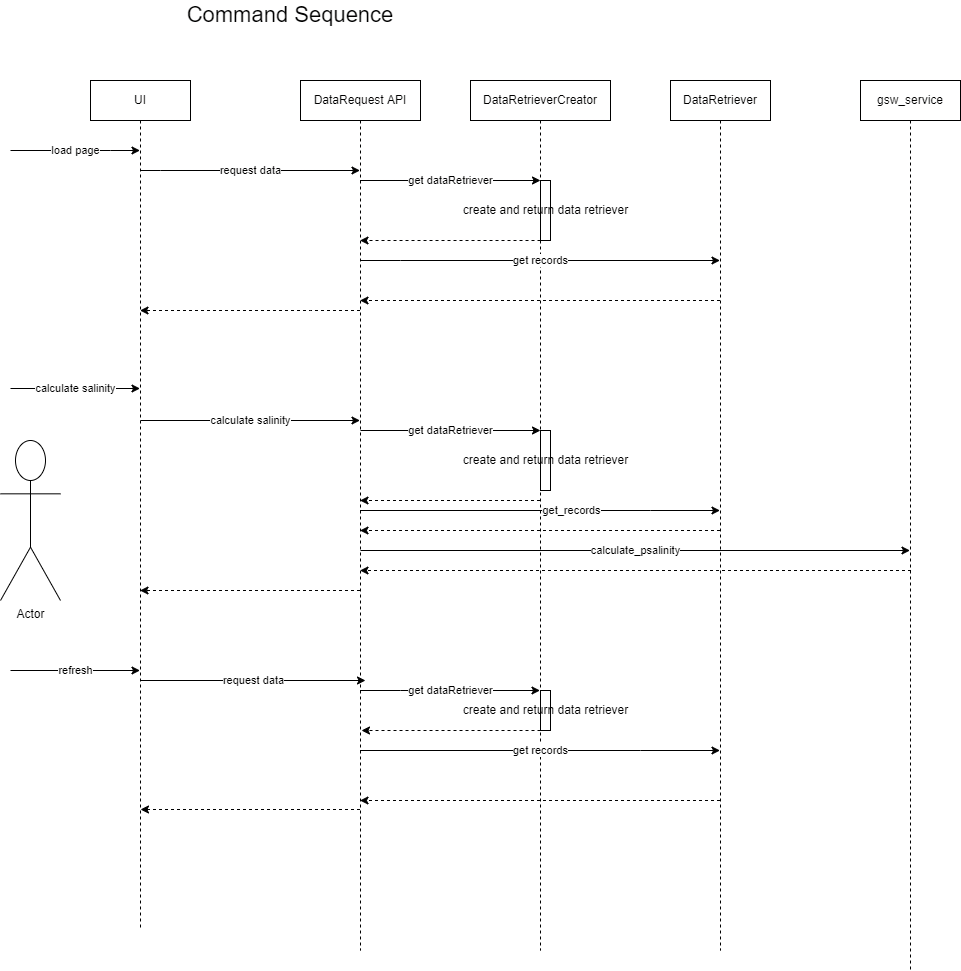

The diagram above was exported from draw.io. Its source (the exported page's mxGraphModel, read from the mxfile embedded in the PNG):
<mxGraphModel dx="2062" dy="1065" grid="1" gridSize="10" guides="1" tooltips="1" connect="1" arrows="1" fold="1" page="1" pageScale="1" pageWidth="1100" pageHeight="850" math="0" shadow="0">
  <root>
    <mxCell id="0" />
    <mxCell id="1" parent="0" />
    <mxCell id="RPBewoIg8x98zuWjCoW1-1" value="DataRequest API" style="shape=umlLifeline;perimeter=lifelinePerimeter;whiteSpace=wrap;html=1;container=1;collapsible=0;recursiveResize=0;outlineConnect=0;" parent="1" vertex="1">
      <mxGeometry x="330" y="140" width="120" height="870" as="geometry" />
    </mxCell>
    <mxCell id="RPBewoIg8x98zuWjCoW1-14" value="" style="endArrow=classic;html=1;rounded=0;dashed=1;" parent="RPBewoIg8x98zuWjCoW1-1" source="RPBewoIg8x98zuWjCoW1-12" edge="1">
      <mxGeometry relative="1" as="geometry">
        <mxPoint x="180" y="220" as="sourcePoint" />
        <mxPoint x="59.5" y="220" as="targetPoint" />
        <Array as="points">
          <mxPoint x="140" y="220" />
        </Array>
      </mxGeometry>
    </mxCell>
    <mxCell id="RPBewoIg8x98zuWjCoW1-2" value="calculate salinity" style="endArrow=classic;html=1;rounded=0;" parent="RPBewoIg8x98zuWjCoW1-1" edge="1">
      <mxGeometry width="50" height="50" relative="1" as="geometry">
        <mxPoint x="-160" y="340" as="sourcePoint" />
        <mxPoint x="59.5" y="340" as="targetPoint" />
      </mxGeometry>
    </mxCell>
    <mxCell id="RPBewoIg8x98zuWjCoW1-4" value="UI" style="shape=umlLifeline;perimeter=lifelinePerimeter;whiteSpace=wrap;html=1;container=1;collapsible=0;recursiveResize=0;outlineConnect=0;" parent="1" vertex="1">
      <mxGeometry x="120" y="140" width="100" height="850" as="geometry" />
    </mxCell>
    <mxCell id="RPBewoIg8x98zuWjCoW1-5" value="DataRetrieverCreator" style="shape=umlLifeline;perimeter=lifelinePerimeter;whiteSpace=wrap;html=1;container=1;collapsible=0;recursiveResize=0;outlineConnect=0;" parent="1" vertex="1">
      <mxGeometry x="500" y="140" width="140" height="870" as="geometry" />
    </mxCell>
    <mxCell id="6_nH3MbW4k0rDWkPHN17-10" value="create and return data retriever" style="html=1;points=[];perimeter=orthogonalPerimeter;" parent="RPBewoIg8x98zuWjCoW1-5" vertex="1">
      <mxGeometry x="70" y="100" width="10" height="60" as="geometry" />
    </mxCell>
    <mxCell id="3yjWrf9sNjvU_krWcFxp-4" value="" style="endArrow=classic;html=1;rounded=0;dashed=1;" parent="RPBewoIg8x98zuWjCoW1-5" edge="1">
      <mxGeometry relative="1" as="geometry">
        <mxPoint x="70" y="650" as="sourcePoint" />
        <mxPoint x="-109" y="649.9999999999999" as="targetPoint" />
      </mxGeometry>
    </mxCell>
    <mxCell id="zc4jqGPfyR2H2dx0xpJs-2" value="create and return data retriever" style="html=1;points=[];perimeter=orthogonalPerimeter;" parent="RPBewoIg8x98zuWjCoW1-5" vertex="1">
      <mxGeometry x="70" y="610" width="10" height="40" as="geometry" />
    </mxCell>
    <mxCell id="ITtFqu0n-6Pt9u_G8xe9-2" value="calculate_psalinity" style="endArrow=classic;html=1;rounded=0;" parent="RPBewoIg8x98zuWjCoW1-5" edge="1" target="2z8NTEBcclrBH6CC5_Zn-2">
      <mxGeometry width="50" height="50" relative="1" as="geometry">
        <mxPoint x="-110" y="470" as="sourcePoint" />
        <mxPoint x="30.25" y="470" as="targetPoint" />
        <Array as="points" />
      </mxGeometry>
    </mxCell>
    <mxCell id="RPBewoIg8x98zuWjCoW1-8" value="Actor" style="shape=umlActor;verticalLabelPosition=bottom;verticalAlign=top;html=1;outlineConnect=0;" parent="1" vertex="1">
      <mxGeometry x="30" y="500" width="60" height="160" as="geometry" />
    </mxCell>
    <mxCell id="RPBewoIg8x98zuWjCoW1-10" value="load page" style="endArrow=classic;html=1;rounded=0;" parent="1" target="RPBewoIg8x98zuWjCoW1-4" edge="1">
      <mxGeometry width="50" height="50" relative="1" as="geometry">
        <mxPoint x="40" y="210" as="sourcePoint" />
        <mxPoint x="180" y="210" as="targetPoint" />
        <Array as="points">
          <mxPoint x="140" y="210" />
        </Array>
      </mxGeometry>
    </mxCell>
    <mxCell id="RPBewoIg8x98zuWjCoW1-11" value="request data" style="endArrow=classic;html=1;rounded=0;" parent="1" source="RPBewoIg8x98zuWjCoW1-4" edge="1">
      <mxGeometry width="50" height="50" relative="1" as="geometry">
        <mxPoint x="190" y="250" as="sourcePoint" />
        <mxPoint x="389.5" y="230" as="targetPoint" />
        <Array as="points">
          <mxPoint x="190" y="230" />
        </Array>
      </mxGeometry>
    </mxCell>
    <mxCell id="RPBewoIg8x98zuWjCoW1-12" value="DataRetriever" style="shape=umlLifeline;perimeter=lifelinePerimeter;whiteSpace=wrap;html=1;container=1;collapsible=0;recursiveResize=0;outlineConnect=0;" parent="1" vertex="1">
      <mxGeometry x="700" y="140" width="100" height="870" as="geometry" />
    </mxCell>
    <mxCell id="RPBewoIg8x98zuWjCoW1-20" value="" style="endArrow=classic;html=1;rounded=0;dashed=1;" parent="1" source="RPBewoIg8x98zuWjCoW1-1" target="RPBewoIg8x98zuWjCoW1-4" edge="1">
      <mxGeometry relative="1" as="geometry">
        <mxPoint x="389.5" y="380" as="sourcePoint" />
        <mxPoint x="270" y="340" as="targetPoint" />
        <Array as="points">
          <mxPoint x="340" y="370" />
        </Array>
      </mxGeometry>
    </mxCell>
    <mxCell id="RPBewoIg8x98zuWjCoW1-21" value="Command Sequence" style="text;html=1;strokeColor=none;fillColor=none;align=center;verticalAlign=middle;whiteSpace=wrap;rounded=0;fontSize=22;" parent="1" vertex="1">
      <mxGeometry x="130" y="60" width="380" height="30" as="geometry" />
    </mxCell>
    <mxCell id="VctDo-TIZEFaBrTuZ_5F-1" value="get dataRetriever" style="endArrow=classic;html=1;rounded=0;" parent="1" edge="1">
      <mxGeometry width="50" height="50" relative="1" as="geometry">
        <mxPoint x="389.5" y="240" as="sourcePoint" />
        <mxPoint x="570" y="240" as="targetPoint" />
        <Array as="points" />
      </mxGeometry>
    </mxCell>
    <mxCell id="RPBewoIg8x98zuWjCoW1-3" value="" style="endArrow=classic;html=1;rounded=0;dashed=1;" parent="1" source="RPBewoIg8x98zuWjCoW1-1" target="RPBewoIg8x98zuWjCoW1-4" edge="1">
      <mxGeometry relative="1" as="geometry">
        <mxPoint x="391" y="560" as="sourcePoint" />
        <mxPoint x="180" y="560" as="targetPoint" />
        <Array as="points">
          <mxPoint x="330" y="650" />
        </Array>
      </mxGeometry>
    </mxCell>
    <mxCell id="RPBewoIg8x98zuWjCoW1-13" value="get records" style="endArrow=classic;html=1;rounded=0;" parent="1" target="RPBewoIg8x98zuWjCoW1-12" edge="1">
      <mxGeometry width="50" height="50" relative="1" as="geometry">
        <mxPoint x="389.5" y="320" as="sourcePoint" />
        <mxPoint x="519.5" y="320" as="targetPoint" />
        <Array as="points">
          <mxPoint x="430" y="320" />
        </Array>
      </mxGeometry>
    </mxCell>
    <mxCell id="3yjWrf9sNjvU_krWcFxp-2" value="" style="endArrow=classic;html=1;rounded=0;dashed=1;" parent="1" edge="1">
      <mxGeometry relative="1" as="geometry">
        <mxPoint x="570" y="300" as="sourcePoint" />
        <mxPoint x="389.5" y="300" as="targetPoint" />
      </mxGeometry>
    </mxCell>
    <mxCell id="RPBewoIg8x98zuWjCoW1-23" value="get records" style="endArrow=classic;html=1;rounded=0;" parent="1" source="RPBewoIg8x98zuWjCoW1-1" target="RPBewoIg8x98zuWjCoW1-12" edge="1">
      <mxGeometry width="50" height="50" relative="1" as="geometry">
        <mxPoint x="390.5" y="802.16" as="sourcePoint" />
        <mxPoint x="520.5" y="802.16" as="targetPoint" />
        <Array as="points">
          <mxPoint x="670" y="810" />
        </Array>
      </mxGeometry>
    </mxCell>
    <mxCell id="RPBewoIg8x98zuWjCoW1-24" value="" style="endArrow=classic;html=1;rounded=0;dashed=1;" parent="1" source="RPBewoIg8x98zuWjCoW1-12" target="RPBewoIg8x98zuWjCoW1-1" edge="1">
      <mxGeometry relative="1" as="geometry">
        <mxPoint x="521" y="849" as="sourcePoint" />
        <mxPoint x="390.5" y="849" as="targetPoint" />
        <Array as="points">
          <mxPoint x="650" y="860" />
        </Array>
      </mxGeometry>
    </mxCell>
    <mxCell id="RPBewoIg8x98zuWjCoW1-25" value="" style="endArrow=classic;html=1;rounded=0;dashed=1;" parent="1" edge="1">
      <mxGeometry relative="1" as="geometry">
        <mxPoint x="389.5" y="868.9999999999999" as="sourcePoint" />
        <mxPoint x="170" y="869" as="targetPoint" />
        <Array as="points">
          <mxPoint x="350.5" y="869" />
        </Array>
      </mxGeometry>
    </mxCell>
    <mxCell id="RPBewoIg8x98zuWjCoW1-27" value="calculate salinity" style="endArrow=classic;html=1;rounded=0;" parent="1" target="RPBewoIg8x98zuWjCoW1-4" edge="1">
      <mxGeometry width="50" height="50" relative="1" as="geometry">
        <mxPoint x="40" y="448" as="sourcePoint" />
        <mxPoint x="170" y="370" as="targetPoint" />
      </mxGeometry>
    </mxCell>
    <mxCell id="RPBewoIg8x98zuWjCoW1-28" value="refresh" style="endArrow=classic;html=1;rounded=0;" parent="1" edge="1">
      <mxGeometry width="50" height="50" relative="1" as="geometry">
        <mxPoint x="40" y="730" as="sourcePoint" />
        <mxPoint x="169.5" y="730" as="targetPoint" />
        <Array as="points" />
      </mxGeometry>
    </mxCell>
    <mxCell id="RPBewoIg8x98zuWjCoW1-22" value="request data" style="endArrow=classic;html=1;rounded=0;" parent="1" edge="1">
      <mxGeometry width="50" height="50" relative="1" as="geometry">
        <mxPoint x="170" y="740" as="sourcePoint" />
        <mxPoint x="395" y="740" as="targetPoint" />
      </mxGeometry>
    </mxCell>
    <mxCell id="RPBewoIg8x98zuWjCoW1-15" value="get_records" style="endArrow=classic;html=1;rounded=0;" parent="1" source="RPBewoIg8x98zuWjCoW1-1" target="RPBewoIg8x98zuWjCoW1-12" edge="1">
      <mxGeometry x="0.1694" width="50" height="50" relative="1" as="geometry">
        <mxPoint x="390" y="550" as="sourcePoint" />
        <mxPoint x="520.5" y="550" as="targetPoint" />
        <Array as="points">
          <mxPoint x="680" y="570" />
        </Array>
        <mxPoint x="1" as="offset" />
      </mxGeometry>
    </mxCell>
    <mxCell id="VctDo-TIZEFaBrTuZ_5F-2" value="" style="endArrow=classic;html=1;rounded=0;dashed=1;" parent="1" source="RPBewoIg8x98zuWjCoW1-5" target="RPBewoIg8x98zuWjCoW1-1" edge="1">
      <mxGeometry relative="1" as="geometry">
        <mxPoint x="670" y="520" as="sourcePoint" />
        <mxPoint x="390" y="520" as="targetPoint" />
        <Array as="points">
          <mxPoint x="450" y="560" />
        </Array>
      </mxGeometry>
    </mxCell>
    <mxCell id="3yjWrf9sNjvU_krWcFxp-3" value="get dataRetriever" style="endArrow=classic;html=1;rounded=0;" parent="1" source="RPBewoIg8x98zuWjCoW1-1" target="RPBewoIg8x98zuWjCoW1-5" edge="1">
      <mxGeometry width="50" height="50" relative="1" as="geometry">
        <mxPoint x="400.5" y="760" as="sourcePoint" />
        <mxPoint x="679.5" y="760" as="targetPoint" />
        <Array as="points">
          <mxPoint x="430" y="750" />
        </Array>
      </mxGeometry>
    </mxCell>
    <mxCell id="RPBewoIg8x98zuWjCoW1-16" value="" style="endArrow=classic;html=1;rounded=0;dashed=1;" parent="1" source="RPBewoIg8x98zuWjCoW1-12" target="RPBewoIg8x98zuWjCoW1-1" edge="1">
      <mxGeometry relative="1" as="geometry">
        <mxPoint x="750.5" y="600" as="sourcePoint" />
        <mxPoint x="620" y="600" as="targetPoint" />
        <Array as="points">
          <mxPoint x="650" y="590" />
        </Array>
      </mxGeometry>
    </mxCell>
    <mxCell id="zc4jqGPfyR2H2dx0xpJs-3" value="" style="group" parent="1" vertex="1" connectable="0">
      <mxGeometry x="390" y="490" width="190" height="60" as="geometry" />
    </mxCell>
    <mxCell id="3yjWrf9sNjvU_krWcFxp-1" value="get dataRetriever" style="endArrow=classic;html=1;rounded=0;" parent="zc4jqGPfyR2H2dx0xpJs-3" edge="1">
      <mxGeometry width="50" height="50" relative="1" as="geometry">
        <mxPoint as="sourcePoint" />
        <mxPoint x="180" as="targetPoint" />
      </mxGeometry>
    </mxCell>
    <mxCell id="zc4jqGPfyR2H2dx0xpJs-1" value="create and return data retriever" style="html=1;points=[];perimeter=orthogonalPerimeter;" parent="zc4jqGPfyR2H2dx0xpJs-3" vertex="1">
      <mxGeometry x="180" width="10" height="60" as="geometry" />
    </mxCell>
    <mxCell id="2z8NTEBcclrBH6CC5_Zn-2" value="gsw_service" style="shape=umlLifeline;perimeter=lifelinePerimeter;whiteSpace=wrap;html=1;container=1;collapsible=0;recursiveResize=0;outlineConnect=0;fillColor=none;" vertex="1" parent="1">
      <mxGeometry x="890" y="140" width="100" height="890" as="geometry" />
    </mxCell>
    <mxCell id="ITtFqu0n-6Pt9u_G8xe9-3" value="" style="endArrow=classic;html=1;rounded=0;dashed=1;" parent="1" edge="1" target="RPBewoIg8x98zuWjCoW1-1">
      <mxGeometry relative="1" as="geometry">
        <mxPoint x="940.5" y="630" as="sourcePoint" />
        <mxPoint x="800" y="630" as="targetPoint" />
        <Array as="points">
          <mxPoint x="811" y="630" />
        </Array>
      </mxGeometry>
    </mxCell>
  </root>
</mxGraphModel>